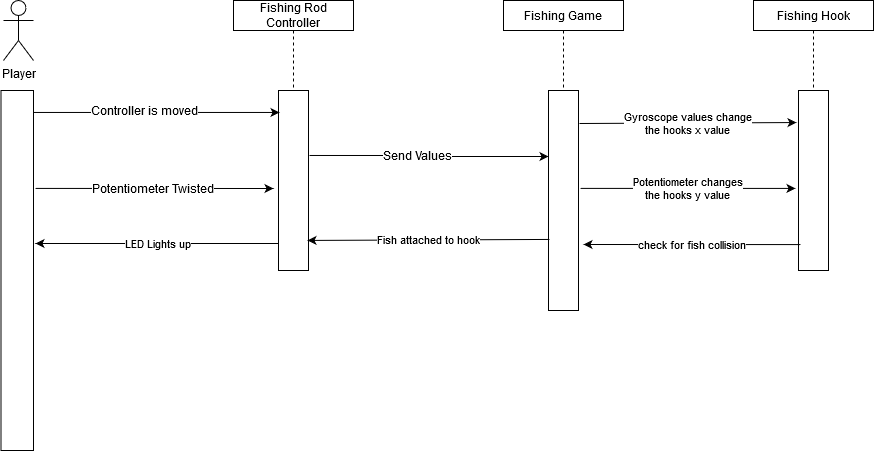

The diagram above was exported from draw.io. Its source (the exported page's mxGraphModel, read from the mxfile embedded in the PNG):
<mxGraphModel dx="1408" dy="754" grid="1" gridSize="10" guides="1" tooltips="1" connect="1" arrows="1" fold="1" page="1" pageScale="1" pageWidth="850" pageHeight="1100" math="0" shadow="0">
  <root>
    <mxCell id="0" />
    <mxCell id="1" parent="0" />
    <mxCell id="egRKmw0Y7NTezhBZUdB0-1" value="&lt;div&gt;Player&lt;/div&gt;&lt;div&gt;&lt;br&gt;&lt;/div&gt;" style="shape=umlActor;verticalLabelPosition=bottom;labelBackgroundColor=#ffffff;verticalAlign=top;html=1;outlineConnect=0;" vertex="1" parent="1">
      <mxGeometry x="70" y="40" width="30" height="60" as="geometry" />
    </mxCell>
    <mxCell id="egRKmw0Y7NTezhBZUdB0-4" value="" style="rounded=0;whiteSpace=wrap;html=1;" vertex="1" parent="1">
      <mxGeometry x="67.5" y="130" width="32.5" height="360" as="geometry" />
    </mxCell>
    <mxCell id="egRKmw0Y7NTezhBZUdB0-7" value="" style="edgeStyle=orthogonalEdgeStyle;rounded=0;orthogonalLoop=1;jettySize=auto;html=1;dashed=1;endArrow=none;endFill=0;" edge="1" parent="1" source="egRKmw0Y7NTezhBZUdB0-5" target="egRKmw0Y7NTezhBZUdB0-6">
      <mxGeometry relative="1" as="geometry" />
    </mxCell>
    <mxCell id="egRKmw0Y7NTezhBZUdB0-5" value="Fishing Rod Controller" style="rounded=0;whiteSpace=wrap;html=1;" vertex="1" parent="1">
      <mxGeometry x="300" y="40" width="120" height="30" as="geometry" />
    </mxCell>
    <mxCell id="egRKmw0Y7NTezhBZUdB0-24" style="edgeStyle=orthogonalEdgeStyle;rounded=0;orthogonalLoop=1;jettySize=auto;html=1;exitX=1.033;exitY=0.361;exitDx=0;exitDy=0;entryX=0;entryY=0.3;entryDx=0;entryDy=0;endArrow=classic;endFill=1;exitPerimeter=0;entryPerimeter=0;" edge="1" parent="1" source="egRKmw0Y7NTezhBZUdB0-6" target="egRKmw0Y7NTezhBZUdB0-20">
      <mxGeometry relative="1" as="geometry" />
    </mxCell>
    <mxCell id="egRKmw0Y7NTezhBZUdB0-25" value="&lt;div&gt;Send Values&lt;/div&gt;" style="text;html=1;align=center;verticalAlign=middle;resizable=0;points=[];labelBackgroundColor=#ffffff;" vertex="1" connectable="0" parent="egRKmw0Y7NTezhBZUdB0-24">
      <mxGeometry x="-0.1" relative="1" as="geometry">
        <mxPoint as="offset" />
      </mxGeometry>
    </mxCell>
    <mxCell id="egRKmw0Y7NTezhBZUdB0-6" value="" style="rounded=0;whiteSpace=wrap;html=1;" vertex="1" parent="1">
      <mxGeometry x="345" y="130" width="30" height="180" as="geometry" />
    </mxCell>
    <mxCell id="egRKmw0Y7NTezhBZUdB0-12" value="" style="endArrow=classic;html=1;entryX=0.033;entryY=0.122;entryDx=0;entryDy=0;entryPerimeter=0;exitX=1;exitY=0.061;exitDx=0;exitDy=0;exitPerimeter=0;" edge="1" parent="1" source="egRKmw0Y7NTezhBZUdB0-4" target="egRKmw0Y7NTezhBZUdB0-6">
      <mxGeometry width="50" height="50" relative="1" as="geometry">
        <mxPoint x="190" y="190" as="sourcePoint" />
        <mxPoint x="240" y="140" as="targetPoint" />
      </mxGeometry>
    </mxCell>
    <mxCell id="egRKmw0Y7NTezhBZUdB0-15" value="Controller is moved" style="text;html=1;align=center;verticalAlign=middle;resizable=0;points=[];labelBackgroundColor=#ffffff;" vertex="1" connectable="0" parent="egRKmw0Y7NTezhBZUdB0-12">
      <mxGeometry x="-0.1093" y="2" relative="1" as="geometry">
        <mxPoint as="offset" />
      </mxGeometry>
    </mxCell>
    <mxCell id="egRKmw0Y7NTezhBZUdB0-16" value="" style="endArrow=classic;html=1;exitX=1.062;exitY=0.272;exitDx=0;exitDy=0;exitPerimeter=0;" edge="1" parent="1" source="egRKmw0Y7NTezhBZUdB0-4">
      <mxGeometry width="50" height="50" relative="1" as="geometry">
        <mxPoint x="190" y="240" as="sourcePoint" />
        <mxPoint x="340" y="228" as="targetPoint" />
      </mxGeometry>
    </mxCell>
    <mxCell id="egRKmw0Y7NTezhBZUdB0-17" value="Potentiometer Twisted" style="text;html=1;align=center;verticalAlign=middle;resizable=0;points=[];labelBackgroundColor=#ffffff;" vertex="1" connectable="0" parent="egRKmw0Y7NTezhBZUdB0-16">
      <mxGeometry x="-0.103" relative="1" as="geometry">
        <mxPoint x="8.99" as="offset" />
      </mxGeometry>
    </mxCell>
    <mxCell id="egRKmw0Y7NTezhBZUdB0-18" value="" style="edgeStyle=orthogonalEdgeStyle;rounded=0;orthogonalLoop=1;jettySize=auto;html=1;dashed=1;endArrow=none;endFill=0;" edge="1" source="egRKmw0Y7NTezhBZUdB0-19" target="egRKmw0Y7NTezhBZUdB0-20" parent="1">
      <mxGeometry relative="1" as="geometry" />
    </mxCell>
    <mxCell id="egRKmw0Y7NTezhBZUdB0-19" value="Fishing Game" style="rounded=0;whiteSpace=wrap;html=1;" vertex="1" parent="1">
      <mxGeometry x="570" y="40" width="120" height="30" as="geometry" />
    </mxCell>
    <mxCell id="egRKmw0Y7NTezhBZUdB0-20" value="" style="rounded=0;whiteSpace=wrap;html=1;" vertex="1" parent="1">
      <mxGeometry x="615" y="130" width="30" height="220" as="geometry" />
    </mxCell>
    <mxCell id="egRKmw0Y7NTezhBZUdB0-26" value="" style="edgeStyle=orthogonalEdgeStyle;rounded=0;orthogonalLoop=1;jettySize=auto;html=1;dashed=1;endArrow=none;endFill=0;" edge="1" source="egRKmw0Y7NTezhBZUdB0-27" target="egRKmw0Y7NTezhBZUdB0-28" parent="1">
      <mxGeometry relative="1" as="geometry" />
    </mxCell>
    <mxCell id="egRKmw0Y7NTezhBZUdB0-27" value="&lt;div&gt;Fishing Hook&lt;/div&gt;" style="rounded=0;whiteSpace=wrap;html=1;" vertex="1" parent="1">
      <mxGeometry x="820" y="40" width="120" height="30" as="geometry" />
    </mxCell>
    <mxCell id="egRKmw0Y7NTezhBZUdB0-28" value="" style="rounded=0;whiteSpace=wrap;html=1;" vertex="1" parent="1">
      <mxGeometry x="865" y="130" width="30" height="180" as="geometry" />
    </mxCell>
    <mxCell id="egRKmw0Y7NTezhBZUdB0-29" value="&lt;div&gt;Gyroscope values change &lt;br&gt;&lt;/div&gt;&lt;div&gt;the hooks x value&lt;br&gt;&lt;/div&gt;" style="endArrow=classic;html=1;entryX=-0.067;entryY=0.178;entryDx=0;entryDy=0;entryPerimeter=0;" edge="1" parent="1" target="egRKmw0Y7NTezhBZUdB0-28">
      <mxGeometry width="50" height="50" relative="1" as="geometry">
        <mxPoint x="646" y="163" as="sourcePoint" />
        <mxPoint x="840" y="170" as="targetPoint" />
      </mxGeometry>
    </mxCell>
    <mxCell id="egRKmw0Y7NTezhBZUdB0-31" value="&lt;div&gt;Potentiometer changes &lt;br&gt;&lt;/div&gt;&lt;div&gt;the hooks y value&lt;br&gt;&lt;/div&gt;" style="endArrow=classic;html=1;exitX=1.067;exitY=0.445;exitDx=0;exitDy=0;entryX=-0.1;entryY=0.544;entryDx=0;entryDy=0;exitPerimeter=0;entryPerimeter=0;" edge="1" parent="1" source="egRKmw0Y7NTezhBZUdB0-20" target="egRKmw0Y7NTezhBZUdB0-28">
      <mxGeometry width="50" height="50" relative="1" as="geometry">
        <mxPoint x="730" y="240" as="sourcePoint" />
        <mxPoint x="780" y="190" as="targetPoint" />
      </mxGeometry>
    </mxCell>
    <mxCell id="egRKmw0Y7NTezhBZUdB0-32" value="check for fish collision" style="endArrow=classic;html=1;exitX=0.067;exitY=0.856;exitDx=0;exitDy=0;exitPerimeter=0;" edge="1" parent="1" source="egRKmw0Y7NTezhBZUdB0-28">
      <mxGeometry width="50" height="50" relative="1" as="geometry">
        <mxPoint x="730" y="310" as="sourcePoint" />
        <mxPoint x="650" y="284" as="targetPoint" />
      </mxGeometry>
    </mxCell>
    <mxCell id="egRKmw0Y7NTezhBZUdB0-33" value="Fish attached to hook" style="endArrow=classic;html=1;exitX=0.033;exitY=0.677;exitDx=0;exitDy=0;exitPerimeter=0;entryX=0.967;entryY=0.833;entryDx=0;entryDy=0;entryPerimeter=0;" edge="1" parent="1" source="egRKmw0Y7NTezhBZUdB0-20" target="egRKmw0Y7NTezhBZUdB0-6">
      <mxGeometry width="50" height="50" relative="1" as="geometry">
        <mxPoint x="610" y="280" as="sourcePoint" />
        <mxPoint x="370" y="280" as="targetPoint" />
      </mxGeometry>
    </mxCell>
    <mxCell id="egRKmw0Y7NTezhBZUdB0-35" value="LED Lights up" style="endArrow=classic;html=1;exitX=0;exitY=0.85;exitDx=0;exitDy=0;exitPerimeter=0;entryX=1.062;entryY=0.425;entryDx=0;entryDy=0;entryPerimeter=0;" edge="1" parent="1" source="egRKmw0Y7NTezhBZUdB0-6" target="egRKmw0Y7NTezhBZUdB0-4">
      <mxGeometry width="50" height="50" relative="1" as="geometry">
        <mxPoint x="290" y="310" as="sourcePoint" />
        <mxPoint x="340" y="260" as="targetPoint" />
      </mxGeometry>
    </mxCell>
  </root>
</mxGraphModel>